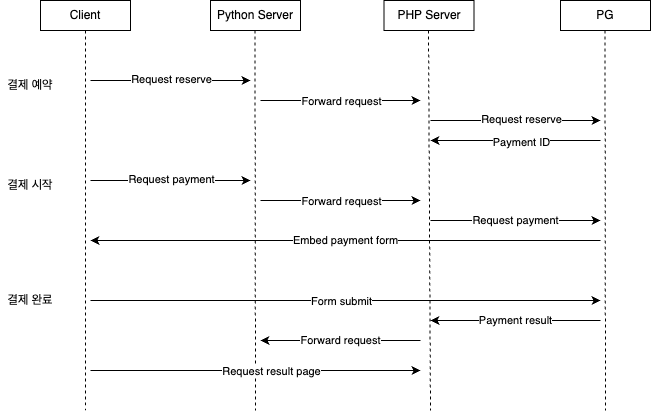

The diagram above was exported from draw.io. Its source (the exported page's mxGraphModel, read from the mxfile embedded in the PNG):
<mxGraphModel dx="1221" dy="1214" grid="1" gridSize="10" guides="1" tooltips="1" connect="1" arrows="1" fold="1" page="1" pageScale="1" pageWidth="827" pageHeight="1169" math="0" shadow="0">
  <root>
    <mxCell id="0" />
    <mxCell id="1" parent="0" />
    <mxCell id="WUe63sePw3RXI7s6UZuM-128" value="Client" style="rounded=0;whiteSpace=wrap;html=1;fillColor=default;" vertex="1" parent="1">
      <mxGeometry x="70" y="270" width="90" height="30" as="geometry" />
    </mxCell>
    <mxCell id="WUe63sePw3RXI7s6UZuM-129" value="Python Server" style="rounded=0;whiteSpace=wrap;html=1;fillColor=default;" vertex="1" parent="1">
      <mxGeometry x="240" y="270" width="90" height="30" as="geometry" />
    </mxCell>
    <mxCell id="WUe63sePw3RXI7s6UZuM-130" value="PHP Server" style="rounded=0;whiteSpace=wrap;html=1;fillColor=default;" vertex="1" parent="1">
      <mxGeometry x="413.5" y="270" width="90" height="30" as="geometry" />
    </mxCell>
    <mxCell id="WUe63sePw3RXI7s6UZuM-131" value="PG" style="rounded=0;whiteSpace=wrap;html=1;fillColor=default;" vertex="1" parent="1">
      <mxGeometry x="590" y="270" width="90" height="30" as="geometry" />
    </mxCell>
    <mxCell id="WUe63sePw3RXI7s6UZuM-132" value="" style="endArrow=none;dashed=1;html=1;rounded=0;exitX=0.5;exitY=1;exitDx=0;exitDy=0;" edge="1" parent="1" source="WUe63sePw3RXI7s6UZuM-128">
      <mxGeometry width="50" height="50" relative="1" as="geometry">
        <mxPoint x="550" y="350" as="sourcePoint" />
        <mxPoint x="115" y="680" as="targetPoint" />
      </mxGeometry>
    </mxCell>
    <mxCell id="WUe63sePw3RXI7s6UZuM-133" value="" style="endArrow=none;dashed=1;html=1;rounded=0;exitX=0.5;exitY=1;exitDx=0;exitDy=0;" edge="1" parent="1">
      <mxGeometry width="50" height="50" relative="1" as="geometry">
        <mxPoint x="284.5" y="300" as="sourcePoint" />
        <mxPoint x="285" y="680" as="targetPoint" />
      </mxGeometry>
    </mxCell>
    <mxCell id="WUe63sePw3RXI7s6UZuM-134" value="" style="endArrow=none;dashed=1;html=1;rounded=0;exitX=0.5;exitY=1;exitDx=0;exitDy=0;" edge="1" parent="1">
      <mxGeometry width="50" height="50" relative="1" as="geometry">
        <mxPoint x="458" y="300" as="sourcePoint" />
        <mxPoint x="460" y="680" as="targetPoint" />
      </mxGeometry>
    </mxCell>
    <mxCell id="WUe63sePw3RXI7s6UZuM-135" value="" style="endArrow=none;dashed=1;html=1;rounded=0;exitX=0.5;exitY=1;exitDx=0;exitDy=0;" edge="1" parent="1">
      <mxGeometry width="50" height="50" relative="1" as="geometry">
        <mxPoint x="634.5" y="300" as="sourcePoint" />
        <mxPoint x="635" y="680" as="targetPoint" />
      </mxGeometry>
    </mxCell>
    <mxCell id="WUe63sePw3RXI7s6UZuM-136" value="" style="endArrow=classic;html=1;rounded=0;" edge="1" parent="1">
      <mxGeometry width="50" height="50" relative="1" as="geometry">
        <mxPoint x="120" y="350" as="sourcePoint" />
        <mxPoint x="280" y="350" as="targetPoint" />
      </mxGeometry>
    </mxCell>
    <mxCell id="WUe63sePw3RXI7s6UZuM-146" value="Request reserve" style="edgeLabel;html=1;align=center;verticalAlign=middle;resizable=0;points=[];" vertex="1" connectable="0" parent="WUe63sePw3RXI7s6UZuM-136">
      <mxGeometry x="0.0875" y="2" relative="1" as="geometry">
        <mxPoint x="-7" as="offset" />
      </mxGeometry>
    </mxCell>
    <mxCell id="WUe63sePw3RXI7s6UZuM-137" value="" style="endArrow=classic;html=1;rounded=0;" edge="1" parent="1">
      <mxGeometry width="50" height="50" relative="1" as="geometry">
        <mxPoint x="290" y="370" as="sourcePoint" />
        <mxPoint x="450" y="370" as="targetPoint" />
      </mxGeometry>
    </mxCell>
    <mxCell id="WUe63sePw3RXI7s6UZuM-150" value="Forward request" style="edgeLabel;html=1;align=center;verticalAlign=middle;resizable=0;points=[];" vertex="1" connectable="0" parent="WUe63sePw3RXI7s6UZuM-137">
      <mxGeometry x="0.1125" relative="1" as="geometry">
        <mxPoint x="-9" as="offset" />
      </mxGeometry>
    </mxCell>
    <mxCell id="WUe63sePw3RXI7s6UZuM-138" value="" style="endArrow=classic;html=1;rounded=0;" edge="1" parent="1">
      <mxGeometry width="50" height="50" relative="1" as="geometry">
        <mxPoint x="460" y="390" as="sourcePoint" />
        <mxPoint x="630" y="390" as="targetPoint" />
      </mxGeometry>
    </mxCell>
    <mxCell id="WUe63sePw3RXI7s6UZuM-151" value="Request reserve" style="edgeLabel;html=1;align=center;verticalAlign=middle;resizable=0;points=[];" vertex="1" connectable="0" parent="WUe63sePw3RXI7s6UZuM-138">
      <mxGeometry x="-0.2235" y="2" relative="1" as="geometry">
        <mxPoint x="24" as="offset" />
      </mxGeometry>
    </mxCell>
    <mxCell id="WUe63sePw3RXI7s6UZuM-139" value="" style="endArrow=classic;html=1;rounded=0;" edge="1" parent="1">
      <mxGeometry width="50" height="50" relative="1" as="geometry">
        <mxPoint x="630" y="410" as="sourcePoint" />
        <mxPoint x="460" y="410" as="targetPoint" />
      </mxGeometry>
    </mxCell>
    <mxCell id="WUe63sePw3RXI7s6UZuM-152" value="Payment ID" style="edgeLabel;html=1;align=center;verticalAlign=middle;resizable=0;points=[];" vertex="1" connectable="0" parent="WUe63sePw3RXI7s6UZuM-139">
      <mxGeometry x="-0.0588" y="1" relative="1" as="geometry">
        <mxPoint as="offset" />
      </mxGeometry>
    </mxCell>
    <mxCell id="WUe63sePw3RXI7s6UZuM-142" value="결제 예약" style="text;html=1;strokeColor=none;fillColor=none;align=center;verticalAlign=middle;whiteSpace=wrap;rounded=0;" vertex="1" parent="1">
      <mxGeometry x="30" y="340" width="60" height="30" as="geometry" />
    </mxCell>
    <mxCell id="WUe63sePw3RXI7s6UZuM-144" value="결제 시작" style="text;html=1;strokeColor=none;fillColor=none;align=center;verticalAlign=middle;whiteSpace=wrap;rounded=0;" vertex="1" parent="1">
      <mxGeometry x="30" y="440" width="60" height="30" as="geometry" />
    </mxCell>
    <mxCell id="WUe63sePw3RXI7s6UZuM-147" value="" style="endArrow=classic;html=1;rounded=0;" edge="1" parent="1">
      <mxGeometry width="50" height="50" relative="1" as="geometry">
        <mxPoint x="120" y="450" as="sourcePoint" />
        <mxPoint x="280" y="450" as="targetPoint" />
      </mxGeometry>
    </mxCell>
    <mxCell id="WUe63sePw3RXI7s6UZuM-148" value="Request payment" style="edgeLabel;html=1;align=center;verticalAlign=middle;resizable=0;points=[];" vertex="1" connectable="0" parent="WUe63sePw3RXI7s6UZuM-147">
      <mxGeometry x="0.0875" y="2" relative="1" as="geometry">
        <mxPoint x="-7" as="offset" />
      </mxGeometry>
    </mxCell>
    <mxCell id="WUe63sePw3RXI7s6UZuM-154" value="" style="endArrow=classic;html=1;rounded=0;" edge="1" parent="1">
      <mxGeometry width="50" height="50" relative="1" as="geometry">
        <mxPoint x="290" y="470" as="sourcePoint" />
        <mxPoint x="450" y="470" as="targetPoint" />
      </mxGeometry>
    </mxCell>
    <mxCell id="WUe63sePw3RXI7s6UZuM-155" value="Forward request" style="edgeLabel;html=1;align=center;verticalAlign=middle;resizable=0;points=[];" vertex="1" connectable="0" parent="WUe63sePw3RXI7s6UZuM-154">
      <mxGeometry x="0.1125" relative="1" as="geometry">
        <mxPoint x="-9" as="offset" />
      </mxGeometry>
    </mxCell>
    <mxCell id="WUe63sePw3RXI7s6UZuM-156" value="Request payment" style="endArrow=classic;html=1;rounded=0;" edge="1" parent="1">
      <mxGeometry width="50" height="50" relative="1" as="geometry">
        <mxPoint x="460" y="490" as="sourcePoint" />
        <mxPoint x="630" y="490" as="targetPoint" />
      </mxGeometry>
    </mxCell>
    <mxCell id="WUe63sePw3RXI7s6UZuM-157" value="Embed payment form" style="endArrow=classic;html=1;rounded=0;" edge="1" parent="1">
      <mxGeometry width="50" height="50" relative="1" as="geometry">
        <mxPoint x="630" y="510" as="sourcePoint" />
        <mxPoint x="120" y="510" as="targetPoint" />
      </mxGeometry>
    </mxCell>
    <mxCell id="WUe63sePw3RXI7s6UZuM-158" value="" style="endArrow=classic;html=1;rounded=0;" edge="1" parent="1">
      <mxGeometry width="50" height="50" relative="1" as="geometry">
        <mxPoint x="120" y="570" as="sourcePoint" />
        <mxPoint x="630" y="570" as="targetPoint" />
      </mxGeometry>
    </mxCell>
    <mxCell id="WUe63sePw3RXI7s6UZuM-160" value="Form submit" style="edgeLabel;html=1;align=center;verticalAlign=middle;resizable=0;points=[];" vertex="1" connectable="0" parent="WUe63sePw3RXI7s6UZuM-158">
      <mxGeometry x="-0.0863" y="-1" relative="1" as="geometry">
        <mxPoint x="17" y="-1" as="offset" />
      </mxGeometry>
    </mxCell>
    <mxCell id="WUe63sePw3RXI7s6UZuM-159" value="결제 완료" style="text;html=1;strokeColor=none;fillColor=none;align=center;verticalAlign=middle;whiteSpace=wrap;rounded=0;" vertex="1" parent="1">
      <mxGeometry x="30" y="555" width="60" height="30" as="geometry" />
    </mxCell>
    <mxCell id="WUe63sePw3RXI7s6UZuM-161" value="Payment result" style="endArrow=classic;html=1;rounded=0;" edge="1" parent="1">
      <mxGeometry width="50" height="50" relative="1" as="geometry">
        <mxPoint x="630" y="590" as="sourcePoint" />
        <mxPoint x="460" y="590" as="targetPoint" />
      </mxGeometry>
    </mxCell>
    <mxCell id="WUe63sePw3RXI7s6UZuM-162" value="Forward request" style="endArrow=classic;html=1;rounded=0;" edge="1" parent="1">
      <mxGeometry width="50" height="50" relative="1" as="geometry">
        <mxPoint x="450" y="610" as="sourcePoint" />
        <mxPoint x="290" y="610" as="targetPoint" />
      </mxGeometry>
    </mxCell>
    <mxCell id="WUe63sePw3RXI7s6UZuM-163" value="" style="endArrow=classic;html=1;rounded=0;" edge="1" parent="1">
      <mxGeometry width="50" height="50" relative="1" as="geometry">
        <mxPoint x="120" y="640" as="sourcePoint" />
        <mxPoint x="450" y="640" as="targetPoint" />
      </mxGeometry>
    </mxCell>
    <mxCell id="WUe63sePw3RXI7s6UZuM-164" value="Request result page" style="edgeLabel;html=1;align=center;verticalAlign=middle;resizable=0;points=[];" vertex="1" connectable="0" parent="WUe63sePw3RXI7s6UZuM-163">
      <mxGeometry x="-0.2424" y="-2" relative="1" as="geometry">
        <mxPoint x="55" y="-2" as="offset" />
      </mxGeometry>
    </mxCell>
  </root>
</mxGraphModel>